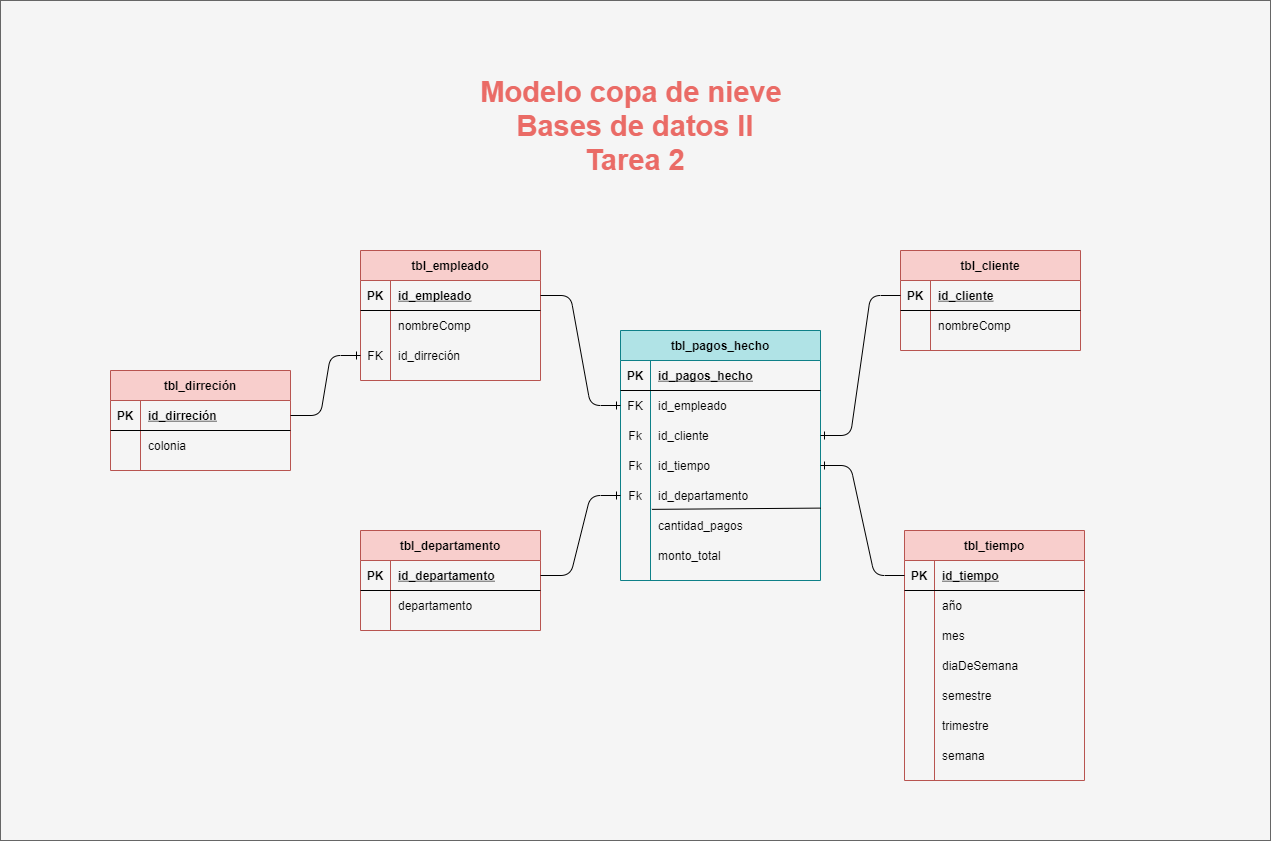

The diagram above was exported from draw.io. Its source (the exported page's mxGraphModel, read from the mxfile embedded in the PNG):
<mxGraphModel dx="2287" dy="994" grid="1" gridSize="10" guides="1" tooltips="1" connect="1" arrows="1" fold="1" page="1" pageScale="1" pageWidth="827" pageHeight="1169" math="0" shadow="0">
  <root>
    <mxCell id="0" />
    <mxCell id="1" parent="0" />
    <mxCell id="2" value="" style="rounded=0;whiteSpace=wrap;html=1;fillColor=#f5f5f5;strokeColor=#666666;fontColor=#333333;" vertex="1" parent="1">
      <mxGeometry x="-580" y="230" width="1270" height="840" as="geometry" />
    </mxCell>
    <mxCell id="3" value="tbl_cliente" style="shape=table;startSize=30;container=1;collapsible=1;childLayout=tableLayout;fixedRows=1;rowLines=0;fontStyle=1;align=center;resizeLast=1;fillColor=#f8cecc;strokeColor=#b85450;" vertex="1" parent="1">
      <mxGeometry x="320" y="480" width="180" height="100" as="geometry" />
    </mxCell>
    <mxCell id="4" value="" style="shape=partialRectangle;collapsible=0;dropTarget=0;pointerEvents=0;fillColor=none;top=0;left=0;bottom=1;right=0;points=[[0,0.5],[1,0.5]];portConstraint=eastwest;" vertex="1" parent="3">
      <mxGeometry y="30" width="180" height="30" as="geometry" />
    </mxCell>
    <mxCell id="5" value="PK" style="shape=partialRectangle;connectable=0;fillColor=none;top=0;left=0;bottom=0;right=0;fontStyle=1;overflow=hidden;" vertex="1" parent="4">
      <mxGeometry width="30" height="30" as="geometry" />
    </mxCell>
    <mxCell id="6" value="id_cliente" style="shape=partialRectangle;connectable=0;fillColor=none;top=0;left=0;bottom=0;right=0;align=left;spacingLeft=6;fontStyle=5;overflow=hidden;" vertex="1" parent="4">
      <mxGeometry x="30" width="150" height="30" as="geometry" />
    </mxCell>
    <mxCell id="7" value="" style="shape=partialRectangle;collapsible=0;dropTarget=0;pointerEvents=0;fillColor=none;top=0;left=0;bottom=0;right=0;points=[[0,0.5],[1,0.5]];portConstraint=eastwest;" vertex="1" parent="3">
      <mxGeometry y="60" width="180" height="30" as="geometry" />
    </mxCell>
    <mxCell id="8" value="" style="shape=partialRectangle;connectable=0;fillColor=none;top=0;left=0;bottom=0;right=0;editable=1;overflow=hidden;" vertex="1" parent="7">
      <mxGeometry width="30" height="30" as="geometry" />
    </mxCell>
    <mxCell id="9" value="nombreComp" style="shape=partialRectangle;connectable=0;fillColor=none;top=0;left=0;bottom=0;right=0;align=left;spacingLeft=6;overflow=hidden;" vertex="1" parent="7">
      <mxGeometry x="30" width="150" height="30" as="geometry" />
    </mxCell>
    <mxCell id="10" value="tbl_empleado" style="shape=table;startSize=30;container=1;collapsible=1;childLayout=tableLayout;fixedRows=1;rowLines=0;fontStyle=1;align=center;resizeLast=1;fillColor=#f8cecc;strokeColor=#b85450;" vertex="1" parent="1">
      <mxGeometry x="-220" y="480" width="180" height="130" as="geometry" />
    </mxCell>
    <mxCell id="11" value="" style="shape=partialRectangle;collapsible=0;dropTarget=0;pointerEvents=0;fillColor=none;top=0;left=0;bottom=1;right=0;points=[[0,0.5],[1,0.5]];portConstraint=eastwest;" vertex="1" parent="10">
      <mxGeometry y="30" width="180" height="30" as="geometry" />
    </mxCell>
    <mxCell id="12" value="PK" style="shape=partialRectangle;connectable=0;fillColor=none;top=0;left=0;bottom=0;right=0;fontStyle=1;overflow=hidden;" vertex="1" parent="11">
      <mxGeometry width="30" height="30" as="geometry" />
    </mxCell>
    <mxCell id="13" value="id_empleado" style="shape=partialRectangle;connectable=0;fillColor=none;top=0;left=0;bottom=0;right=0;align=left;spacingLeft=6;fontStyle=5;overflow=hidden;" vertex="1" parent="11">
      <mxGeometry x="30" width="150" height="30" as="geometry" />
    </mxCell>
    <mxCell id="14" value="" style="shape=partialRectangle;collapsible=0;dropTarget=0;pointerEvents=0;fillColor=none;top=0;left=0;bottom=0;right=0;points=[[0,0.5],[1,0.5]];portConstraint=eastwest;" vertex="1" parent="10">
      <mxGeometry y="60" width="180" height="30" as="geometry" />
    </mxCell>
    <mxCell id="15" value="" style="shape=partialRectangle;connectable=0;fillColor=none;top=0;left=0;bottom=0;right=0;editable=1;overflow=hidden;" vertex="1" parent="14">
      <mxGeometry width="30" height="30" as="geometry" />
    </mxCell>
    <mxCell id="16" value="nombreComp" style="shape=partialRectangle;connectable=0;fillColor=none;top=0;left=0;bottom=0;right=0;align=left;spacingLeft=6;overflow=hidden;" vertex="1" parent="14">
      <mxGeometry x="30" width="150" height="30" as="geometry" />
    </mxCell>
    <mxCell id="17" value="" style="shape=partialRectangle;collapsible=0;dropTarget=0;pointerEvents=0;fillColor=none;top=0;left=0;bottom=0;right=0;points=[[0,0.5],[1,0.5]];portConstraint=eastwest;" vertex="1" parent="10">
      <mxGeometry y="90" width="180" height="30" as="geometry" />
    </mxCell>
    <mxCell id="18" value="FK" style="shape=partialRectangle;connectable=0;fillColor=none;top=0;left=0;bottom=0;right=0;editable=1;overflow=hidden;" vertex="1" parent="17">
      <mxGeometry width="30" height="30" as="geometry" />
    </mxCell>
    <mxCell id="19" value="id_dirreción" style="shape=partialRectangle;connectable=0;fillColor=none;top=0;left=0;bottom=0;right=0;align=left;spacingLeft=6;overflow=hidden;" vertex="1" parent="17">
      <mxGeometry x="30" width="150" height="30" as="geometry" />
    </mxCell>
    <mxCell id="20" value="tbl_tiempo" style="shape=table;startSize=30;container=1;collapsible=1;childLayout=tableLayout;fixedRows=1;rowLines=0;fontStyle=1;align=center;resizeLast=1;fillColor=#f8cecc;strokeColor=#b85450;" vertex="1" parent="1">
      <mxGeometry x="324" y="760" width="180" height="250" as="geometry" />
    </mxCell>
    <mxCell id="21" value="" style="shape=partialRectangle;collapsible=0;dropTarget=0;pointerEvents=0;fillColor=none;top=0;left=0;bottom=1;right=0;points=[[0,0.5],[1,0.5]];portConstraint=eastwest;" vertex="1" parent="20">
      <mxGeometry y="30" width="180" height="30" as="geometry" />
    </mxCell>
    <mxCell id="22" value="PK" style="shape=partialRectangle;connectable=0;fillColor=none;top=0;left=0;bottom=0;right=0;fontStyle=1;overflow=hidden;" vertex="1" parent="21">
      <mxGeometry width="30" height="30" as="geometry" />
    </mxCell>
    <mxCell id="23" value="id_tiempo" style="shape=partialRectangle;connectable=0;fillColor=none;top=0;left=0;bottom=0;right=0;align=left;spacingLeft=6;fontStyle=5;overflow=hidden;" vertex="1" parent="21">
      <mxGeometry x="30" width="150" height="30" as="geometry" />
    </mxCell>
    <mxCell id="24" value="" style="shape=partialRectangle;collapsible=0;dropTarget=0;pointerEvents=0;fillColor=none;top=0;left=0;bottom=0;right=0;points=[[0,0.5],[1,0.5]];portConstraint=eastwest;" vertex="1" parent="20">
      <mxGeometry y="60" width="180" height="30" as="geometry" />
    </mxCell>
    <mxCell id="25" value="" style="shape=partialRectangle;connectable=0;fillColor=none;top=0;left=0;bottom=0;right=0;editable=1;overflow=hidden;" vertex="1" parent="24">
      <mxGeometry width="30" height="30" as="geometry" />
    </mxCell>
    <mxCell id="26" value="año" style="shape=partialRectangle;connectable=0;fillColor=none;top=0;left=0;bottom=0;right=0;align=left;spacingLeft=6;overflow=hidden;" vertex="1" parent="24">
      <mxGeometry x="30" width="150" height="30" as="geometry" />
    </mxCell>
    <mxCell id="27" value="" style="shape=partialRectangle;collapsible=0;dropTarget=0;pointerEvents=0;fillColor=none;top=0;left=0;bottom=0;right=0;points=[[0,0.5],[1,0.5]];portConstraint=eastwest;" vertex="1" parent="20">
      <mxGeometry y="90" width="180" height="30" as="geometry" />
    </mxCell>
    <mxCell id="28" value="" style="shape=partialRectangle;connectable=0;fillColor=none;top=0;left=0;bottom=0;right=0;editable=1;overflow=hidden;" vertex="1" parent="27">
      <mxGeometry width="30" height="30" as="geometry" />
    </mxCell>
    <mxCell id="29" value="mes" style="shape=partialRectangle;connectable=0;fillColor=none;top=0;left=0;bottom=0;right=0;align=left;spacingLeft=6;overflow=hidden;" vertex="1" parent="27">
      <mxGeometry x="30" width="150" height="30" as="geometry" />
    </mxCell>
    <mxCell id="30" value="" style="shape=partialRectangle;collapsible=0;dropTarget=0;pointerEvents=0;fillColor=none;top=0;left=0;bottom=0;right=0;points=[[0,0.5],[1,0.5]];portConstraint=eastwest;" vertex="1" parent="20">
      <mxGeometry y="120" width="180" height="30" as="geometry" />
    </mxCell>
    <mxCell id="31" value="" style="shape=partialRectangle;connectable=0;fillColor=none;top=0;left=0;bottom=0;right=0;editable=1;overflow=hidden;" vertex="1" parent="30">
      <mxGeometry width="30" height="30" as="geometry" />
    </mxCell>
    <mxCell id="32" value="diaDeSemana" style="shape=partialRectangle;connectable=0;fillColor=none;top=0;left=0;bottom=0;right=0;align=left;spacingLeft=6;overflow=hidden;" vertex="1" parent="30">
      <mxGeometry x="30" width="150" height="30" as="geometry" />
    </mxCell>
    <mxCell id="33" value="" style="shape=partialRectangle;collapsible=0;dropTarget=0;pointerEvents=0;fillColor=none;top=0;left=0;bottom=0;right=0;points=[[0,0.5],[1,0.5]];portConstraint=eastwest;" vertex="1" parent="20">
      <mxGeometry y="150" width="180" height="30" as="geometry" />
    </mxCell>
    <mxCell id="34" value="" style="shape=partialRectangle;connectable=0;fillColor=none;top=0;left=0;bottom=0;right=0;editable=1;overflow=hidden;" vertex="1" parent="33">
      <mxGeometry width="30" height="30" as="geometry" />
    </mxCell>
    <mxCell id="35" value="semestre" style="shape=partialRectangle;connectable=0;fillColor=none;top=0;left=0;bottom=0;right=0;align=left;spacingLeft=6;overflow=hidden;" vertex="1" parent="33">
      <mxGeometry x="30" width="150" height="30" as="geometry" />
    </mxCell>
    <mxCell id="36" value="" style="shape=partialRectangle;collapsible=0;dropTarget=0;pointerEvents=0;fillColor=none;top=0;left=0;bottom=0;right=0;points=[[0,0.5],[1,0.5]];portConstraint=eastwest;" vertex="1" parent="20">
      <mxGeometry y="180" width="180" height="30" as="geometry" />
    </mxCell>
    <mxCell id="37" value="" style="shape=partialRectangle;connectable=0;fillColor=none;top=0;left=0;bottom=0;right=0;editable=1;overflow=hidden;" vertex="1" parent="36">
      <mxGeometry width="30" height="30" as="geometry" />
    </mxCell>
    <mxCell id="38" value="trimestre" style="shape=partialRectangle;connectable=0;fillColor=none;top=0;left=0;bottom=0;right=0;align=left;spacingLeft=6;overflow=hidden;" vertex="1" parent="36">
      <mxGeometry x="30" width="150" height="30" as="geometry" />
    </mxCell>
    <mxCell id="39" value="" style="shape=partialRectangle;collapsible=0;dropTarget=0;pointerEvents=0;fillColor=none;top=0;left=0;bottom=0;right=0;points=[[0,0.5],[1,0.5]];portConstraint=eastwest;" vertex="1" parent="20">
      <mxGeometry y="210" width="180" height="30" as="geometry" />
    </mxCell>
    <mxCell id="40" value="" style="shape=partialRectangle;connectable=0;fillColor=none;top=0;left=0;bottom=0;right=0;editable=1;overflow=hidden;" vertex="1" parent="39">
      <mxGeometry width="30" height="30" as="geometry" />
    </mxCell>
    <mxCell id="41" value="semana" style="shape=partialRectangle;connectable=0;fillColor=none;top=0;left=0;bottom=0;right=0;align=left;spacingLeft=6;overflow=hidden;" vertex="1" parent="39">
      <mxGeometry x="30" width="150" height="30" as="geometry" />
    </mxCell>
    <mxCell id="42" value="tbl_departamento" style="shape=table;startSize=30;container=1;collapsible=1;childLayout=tableLayout;fixedRows=1;rowLines=0;fontStyle=1;align=center;resizeLast=1;fillColor=#f8cecc;strokeColor=#b85450;" vertex="1" parent="1">
      <mxGeometry x="-220" y="760" width="180" height="100" as="geometry" />
    </mxCell>
    <mxCell id="43" value="" style="shape=partialRectangle;collapsible=0;dropTarget=0;pointerEvents=0;fillColor=none;top=0;left=0;bottom=1;right=0;points=[[0,0.5],[1,0.5]];portConstraint=eastwest;" vertex="1" parent="42">
      <mxGeometry y="30" width="180" height="30" as="geometry" />
    </mxCell>
    <mxCell id="44" value="PK" style="shape=partialRectangle;connectable=0;fillColor=none;top=0;left=0;bottom=0;right=0;fontStyle=1;overflow=hidden;" vertex="1" parent="43">
      <mxGeometry width="30" height="30" as="geometry" />
    </mxCell>
    <mxCell id="45" value="id_departamento" style="shape=partialRectangle;connectable=0;fillColor=none;top=0;left=0;bottom=0;right=0;align=left;spacingLeft=6;fontStyle=5;overflow=hidden;" vertex="1" parent="43">
      <mxGeometry x="30" width="150" height="30" as="geometry" />
    </mxCell>
    <mxCell id="46" value="" style="shape=partialRectangle;collapsible=0;dropTarget=0;pointerEvents=0;fillColor=none;top=0;left=0;bottom=0;right=0;points=[[0,0.5],[1,0.5]];portConstraint=eastwest;" vertex="1" parent="42">
      <mxGeometry y="60" width="180" height="30" as="geometry" />
    </mxCell>
    <mxCell id="47" value="" style="shape=partialRectangle;connectable=0;fillColor=none;top=0;left=0;bottom=0;right=0;editable=1;overflow=hidden;" vertex="1" parent="46">
      <mxGeometry width="30" height="30" as="geometry" />
    </mxCell>
    <mxCell id="48" value="departamento" style="shape=partialRectangle;connectable=0;fillColor=none;top=0;left=0;bottom=0;right=0;align=left;spacingLeft=6;overflow=hidden;" vertex="1" parent="46">
      <mxGeometry x="30" width="150" height="30" as="geometry" />
    </mxCell>
    <mxCell id="49" value="tbl_pagos_hecho" style="shape=table;startSize=30;container=1;collapsible=1;childLayout=tableLayout;fixedRows=1;rowLines=0;fontStyle=1;align=center;resizeLast=1;fillColor=#b0e3e6;strokeColor=#0e8088;" vertex="1" parent="1">
      <mxGeometry x="40" y="560" width="200" height="250" as="geometry" />
    </mxCell>
    <mxCell id="50" value="" style="shape=partialRectangle;collapsible=0;dropTarget=0;pointerEvents=0;fillColor=none;top=0;left=0;bottom=1;right=0;points=[[0,0.5],[1,0.5]];portConstraint=eastwest;" vertex="1" parent="49">
      <mxGeometry y="30" width="200" height="30" as="geometry" />
    </mxCell>
    <mxCell id="51" value="PK" style="shape=partialRectangle;connectable=0;fillColor=none;top=0;left=0;bottom=0;right=0;fontStyle=1;overflow=hidden;" vertex="1" parent="50">
      <mxGeometry width="30" height="30" as="geometry" />
    </mxCell>
    <mxCell id="52" value="id_pagos_hecho" style="shape=partialRectangle;connectable=0;fillColor=none;top=0;left=0;bottom=0;right=0;align=left;spacingLeft=6;fontStyle=5;overflow=hidden;" vertex="1" parent="50">
      <mxGeometry x="30" width="170" height="30" as="geometry" />
    </mxCell>
    <mxCell id="53" value="" style="shape=partialRectangle;collapsible=0;dropTarget=0;pointerEvents=0;fillColor=none;top=0;left=0;bottom=0;right=0;points=[[0,0.5],[1,0.5]];portConstraint=eastwest;" vertex="1" parent="49">
      <mxGeometry y="60" width="200" height="30" as="geometry" />
    </mxCell>
    <mxCell id="54" value="FK" style="shape=partialRectangle;connectable=0;fillColor=none;top=0;left=0;bottom=0;right=0;editable=1;overflow=hidden;" vertex="1" parent="53">
      <mxGeometry width="30" height="30" as="geometry" />
    </mxCell>
    <mxCell id="55" value="id_empleado" style="shape=partialRectangle;connectable=0;fillColor=none;top=0;left=0;bottom=0;right=0;align=left;spacingLeft=6;overflow=hidden;" vertex="1" parent="53">
      <mxGeometry x="30" width="170" height="30" as="geometry" />
    </mxCell>
    <mxCell id="56" value="" style="shape=partialRectangle;collapsible=0;dropTarget=0;pointerEvents=0;fillColor=none;top=0;left=0;bottom=0;right=0;points=[[0,0.5],[1,0.5]];portConstraint=eastwest;" vertex="1" parent="49">
      <mxGeometry y="90" width="200" height="30" as="geometry" />
    </mxCell>
    <mxCell id="57" value="Fk" style="shape=partialRectangle;connectable=0;fillColor=none;top=0;left=0;bottom=0;right=0;editable=1;overflow=hidden;" vertex="1" parent="56">
      <mxGeometry width="30" height="30" as="geometry" />
    </mxCell>
    <mxCell id="58" value="id_cliente" style="shape=partialRectangle;connectable=0;fillColor=none;top=0;left=0;bottom=0;right=0;align=left;spacingLeft=6;overflow=hidden;" vertex="1" parent="56">
      <mxGeometry x="30" width="170" height="30" as="geometry" />
    </mxCell>
    <mxCell id="59" value="" style="shape=partialRectangle;collapsible=0;dropTarget=0;pointerEvents=0;fillColor=none;top=0;left=0;bottom=0;right=0;points=[[0,0.5],[1,0.5]];portConstraint=eastwest;" vertex="1" parent="49">
      <mxGeometry y="120" width="200" height="30" as="geometry" />
    </mxCell>
    <mxCell id="60" value="Fk" style="shape=partialRectangle;connectable=0;fillColor=none;top=0;left=0;bottom=0;right=0;editable=1;overflow=hidden;" vertex="1" parent="59">
      <mxGeometry width="30" height="30" as="geometry" />
    </mxCell>
    <mxCell id="61" value="id_tiempo" style="shape=partialRectangle;connectable=0;fillColor=none;top=0;left=0;bottom=0;right=0;align=left;spacingLeft=6;overflow=hidden;" vertex="1" parent="59">
      <mxGeometry x="30" width="170" height="30" as="geometry" />
    </mxCell>
    <mxCell id="62" value="" style="shape=partialRectangle;collapsible=0;dropTarget=0;pointerEvents=0;fillColor=none;top=0;left=0;bottom=0;right=0;points=[[0,0.5],[1,0.5]];portConstraint=eastwest;" vertex="1" parent="49">
      <mxGeometry y="150" width="200" height="30" as="geometry" />
    </mxCell>
    <mxCell id="63" value="Fk" style="shape=partialRectangle;connectable=0;fillColor=none;top=0;left=0;bottom=0;right=0;editable=1;overflow=hidden;" vertex="1" parent="62">
      <mxGeometry width="30" height="30" as="geometry" />
    </mxCell>
    <mxCell id="64" value="id_departamento" style="shape=partialRectangle;connectable=0;fillColor=none;top=0;left=0;bottom=0;right=0;align=left;spacingLeft=6;overflow=hidden;" vertex="1" parent="62">
      <mxGeometry x="30" width="170" height="30" as="geometry" />
    </mxCell>
    <mxCell id="65" value="" style="shape=partialRectangle;collapsible=0;dropTarget=0;pointerEvents=0;fillColor=none;top=0;left=0;bottom=0;right=0;points=[[0,0.5],[1,0.5]];portConstraint=eastwest;" vertex="1" parent="49">
      <mxGeometry y="180" width="200" height="30" as="geometry" />
    </mxCell>
    <mxCell id="66" value="" style="shape=partialRectangle;connectable=0;fillColor=none;top=0;left=0;bottom=0;right=0;editable=1;overflow=hidden;" vertex="1" parent="65">
      <mxGeometry width="30" height="30" as="geometry" />
    </mxCell>
    <mxCell id="67" value="cantidad_pagos" style="shape=partialRectangle;connectable=0;fillColor=none;top=0;left=0;bottom=0;right=0;align=left;spacingLeft=6;overflow=hidden;" vertex="1" parent="65">
      <mxGeometry x="30" width="170" height="30" as="geometry" />
    </mxCell>
    <mxCell id="68" value="" style="shape=partialRectangle;collapsible=0;dropTarget=0;pointerEvents=0;fillColor=none;top=0;left=0;bottom=0;right=0;points=[[0,0.5],[1,0.5]];portConstraint=eastwest;" vertex="1" parent="49">
      <mxGeometry y="210" width="200" height="30" as="geometry" />
    </mxCell>
    <mxCell id="69" value="" style="shape=partialRectangle;connectable=0;fillColor=none;top=0;left=0;bottom=0;right=0;editable=1;overflow=hidden;" vertex="1" parent="68">
      <mxGeometry width="30" height="30" as="geometry" />
    </mxCell>
    <mxCell id="70" value="monto_total" style="shape=partialRectangle;connectable=0;fillColor=none;top=0;left=0;bottom=0;right=0;align=left;spacingLeft=6;overflow=hidden;" vertex="1" parent="68">
      <mxGeometry x="30" width="170" height="30" as="geometry" />
    </mxCell>
    <mxCell id="71" value="" style="endArrow=none;html=1;exitX=0.157;exitY=-0.038;exitDx=0;exitDy=0;exitPerimeter=0;entryX=1.001;entryY=-0.08;entryDx=0;entryDy=0;entryPerimeter=0;" edge="1" parent="49" source="65" target="65">
      <mxGeometry width="50" height="50" relative="1" as="geometry">
        <mxPoint x="30" y="120" as="sourcePoint" />
        <mxPoint x="183" y="208" as="targetPoint" />
      </mxGeometry>
    </mxCell>
    <mxCell id="72" value="tbl_dirreción" style="shape=table;startSize=30;container=1;collapsible=1;childLayout=tableLayout;fixedRows=1;rowLines=0;fontStyle=1;align=center;resizeLast=1;fillColor=#f8cecc;strokeColor=#b85450;" vertex="1" parent="1">
      <mxGeometry x="-470" y="600" width="180" height="100" as="geometry" />
    </mxCell>
    <mxCell id="73" value="" style="shape=partialRectangle;collapsible=0;dropTarget=0;pointerEvents=0;fillColor=none;top=0;left=0;bottom=1;right=0;points=[[0,0.5],[1,0.5]];portConstraint=eastwest;" vertex="1" parent="72">
      <mxGeometry y="30" width="180" height="30" as="geometry" />
    </mxCell>
    <mxCell id="74" value="PK" style="shape=partialRectangle;connectable=0;fillColor=none;top=0;left=0;bottom=0;right=0;fontStyle=1;overflow=hidden;" vertex="1" parent="73">
      <mxGeometry width="30" height="30" as="geometry" />
    </mxCell>
    <mxCell id="75" value="id_dirreción" style="shape=partialRectangle;connectable=0;fillColor=none;top=0;left=0;bottom=0;right=0;align=left;spacingLeft=6;fontStyle=5;overflow=hidden;" vertex="1" parent="73">
      <mxGeometry x="30" width="150" height="30" as="geometry" />
    </mxCell>
    <mxCell id="76" value="" style="shape=partialRectangle;collapsible=0;dropTarget=0;pointerEvents=0;fillColor=none;top=0;left=0;bottom=0;right=0;points=[[0,0.5],[1,0.5]];portConstraint=eastwest;" vertex="1" parent="72">
      <mxGeometry y="60" width="180" height="30" as="geometry" />
    </mxCell>
    <mxCell id="77" value="" style="shape=partialRectangle;connectable=0;fillColor=none;top=0;left=0;bottom=0;right=0;editable=1;overflow=hidden;" vertex="1" parent="76">
      <mxGeometry width="30" height="30" as="geometry" />
    </mxCell>
    <mxCell id="78" value="colonia" style="shape=partialRectangle;connectable=0;fillColor=none;top=0;left=0;bottom=0;right=0;align=left;spacingLeft=6;overflow=hidden;" vertex="1" parent="76">
      <mxGeometry x="30" width="150" height="30" as="geometry" />
    </mxCell>
    <mxCell id="79" value="" style="edgeStyle=entityRelationEdgeStyle;fontSize=12;html=1;endArrow=ERone;endFill=1;entryX=0;entryY=0.5;entryDx=0;entryDy=0;exitX=1;exitY=0.5;exitDx=0;exitDy=0;" edge="1" source="43" target="62" parent="1">
      <mxGeometry width="100" height="100" relative="1" as="geometry">
        <mxPoint y="820" as="sourcePoint" />
        <mxPoint x="20" y="730" as="targetPoint" />
      </mxGeometry>
    </mxCell>
    <mxCell id="80" value="" style="edgeStyle=entityRelationEdgeStyle;fontSize=12;html=1;endArrow=ERone;endFill=1;entryX=1;entryY=0.5;entryDx=0;entryDy=0;exitX=0;exitY=0.5;exitDx=0;exitDy=0;" edge="1" source="21" target="59" parent="1">
      <mxGeometry width="100" height="100" relative="1" as="geometry">
        <mxPoint x="-70" y="840" as="sourcePoint" />
        <mxPoint x="50" y="735" as="targetPoint" />
      </mxGeometry>
    </mxCell>
    <mxCell id="81" value="" style="edgeStyle=entityRelationEdgeStyle;fontSize=12;html=1;endArrow=ERone;endFill=1;entryX=1;entryY=0.5;entryDx=0;entryDy=0;exitX=0;exitY=0.5;exitDx=0;exitDy=0;" edge="1" source="4" target="56" parent="1">
      <mxGeometry width="100" height="100" relative="1" as="geometry">
        <mxPoint x="370" y="855" as="sourcePoint" />
        <mxPoint x="250" y="705" as="targetPoint" />
      </mxGeometry>
    </mxCell>
    <mxCell id="82" value="" style="edgeStyle=entityRelationEdgeStyle;fontSize=12;html=1;endArrow=ERone;endFill=1;entryX=0;entryY=0.5;entryDx=0;entryDy=0;exitX=1;exitY=0.5;exitDx=0;exitDy=0;" edge="1" source="11" target="53" parent="1">
      <mxGeometry width="100" height="100" relative="1" as="geometry">
        <mxPoint x="-70" y="840" as="sourcePoint" />
        <mxPoint x="50" y="735" as="targetPoint" />
      </mxGeometry>
    </mxCell>
    <mxCell id="83" value="" style="edgeStyle=entityRelationEdgeStyle;fontSize=12;html=1;endArrow=ERone;endFill=1;entryX=0;entryY=0.5;entryDx=0;entryDy=0;exitX=1;exitY=0.5;exitDx=0;exitDy=0;" edge="1" source="73" target="17" parent="1">
      <mxGeometry width="100" height="100" relative="1" as="geometry">
        <mxPoint x="-360" y="680" as="sourcePoint" />
        <mxPoint x="60" y="745" as="targetPoint" />
      </mxGeometry>
    </mxCell>
    <mxCell id="84" value="&lt;b&gt;&lt;font style=&quot;font-size: 29px&quot;&gt;&lt;font color=&quot;#ea6b66&quot;&gt;Modelo copa de nieve&amp;nbsp;&lt;br&gt;Bases de datos II&lt;br&gt;Tarea 2&lt;/font&gt;&lt;br&gt;&lt;/font&gt;&lt;/b&gt;" style="text;html=1;align=center;verticalAlign=middle;whiteSpace=wrap;rounded=0;shadow=1;" vertex="1" parent="1">
      <mxGeometry x="-190" y="300" width="490" height="110" as="geometry" />
    </mxCell>
  </root>
</mxGraphModel>